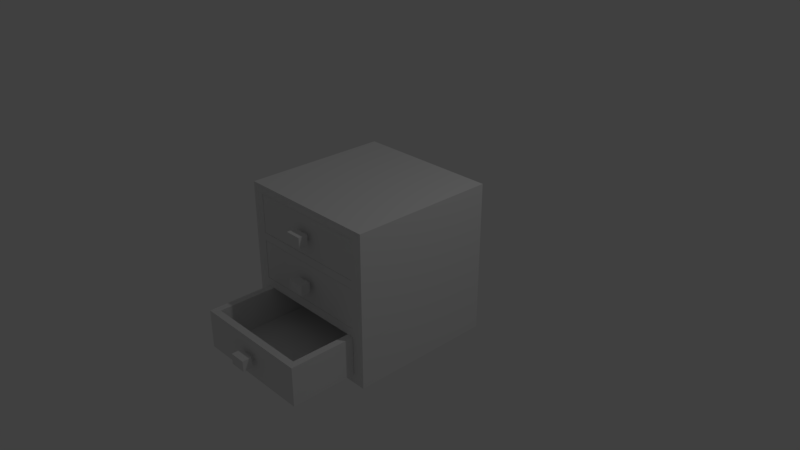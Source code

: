 # Source: kitchen_wooden_threedrawer_cabinet_4.blend  (saved by Blender 2.79.0; exported with 4.5.12 LTS)
import bpy
from mathutils import Matrix  # noqa: F401  (used for matrix-valued properties, if any)

bpy.ops.wm.read_factory_settings(use_empty=True)
scene = bpy.context.scene
scene.name = 'Scene'

# ---- collections
col_collection_1 = bpy.data.collections.new('Collection 1'); scene.collection.children.link(col_collection_1)

# ---- materials (node trees are filled in below, after node groups)
mat_material_001 = bpy.data.materials.new('Material.001')
mat_material_001.alpha_threshold = 0.0
mat_material_001.use_transparent_shadow = False
mat_material_001.roughness = 0.5
mat_material_001.line_color = (0.0, 0.0, 0.0, 1.0)
mat_material_002 = bpy.data.materials.new('Material.002')
mat_material_002.alpha_threshold = 0.0
mat_material_002.use_transparent_shadow = False
mat_material_002.roughness = 0.5
mat_material_002.line_color = (0.0, 0.0, 0.0, 1.0)
mat_material_000 = bpy.data.materials.new('Material.000')
mat_material_000.alpha_threshold = 0.0
mat_material_000.use_transparent_shadow = False
mat_material_000.roughness = 0.5
mat_material_000.line_color = (0.0, 0.0, 0.0, 1.0)

# ---- material node trees

# ---- world
world_world = bpy.data.worlds.new('World'); scene.world = world_world
world_world.color = (0.05088, 0.05088, 0.05088)
world_world.use_sun_shadow = False
world_world.sun_shadow_jitter_overblur = 0.0
world_world.cycles.sampling_method = 'MANUAL'

# ---- cameras
cam_camera = bpy.data.cameras.new('Camera')
cam_camera.clip_end = 100.0
cam_camera.lens = 35.0
cam_camera.sensor_width = 32.0
cam_camera.sensor_height = 18.0
cam_camera.ortho_scale = 7.314
cam_camera.dof.focus_distance = 0.0
cam_camera.dof.aperture_fstop = 128.0

# ---- lights
light_lamp = bpy.data.lights.new('Lamp', 'POINT')
light_lamp.transmission_factor = 0.0
light_lamp.cutoff_distance = 30.0
light_lamp.energy = 100.0
light_lamp.shadow_buffer_clip_start = 1.001
light_lamp.shadow_soft_size = 0.1
light_lamp.shadow_maximum_resolution = 0.006
light_lamp.use_absolute_resolution = True

# ---- meshes
me_cube_003 = bpy.data.meshes.new('Cube.003')
me_cube_003.from_pydata([(-1.0, -1.0, -1.0), (-1.0, 1.0, -1.0), (1.0, 1.0, -1.0), (1.0, -1.0, -1.0), (-0.9, -0.8343, -0.8343), (-0.9, 0.8343, -0.8343), (-0.9, -0.8343, -0.07849), (-0.9, 0.8343, -0.07849), (1.0, 0.8343, -0.8343), (1.0, -0.8343, -0.07849), (1.0, -0.8343, -0.8343), (1.0, 0.8343, -0.07849), (1.0, -0.8343, -0.07849), (1.0, -1.0, -0.07849), (-1.0, -1.0, -0.07849), (-1.0, 1.0, -0.07849), (1.0, 1.0, -0.07849), (1.0, 0.8343, -0.07848), (-1.0, -1.0, -0.07893), (-1.0, 1.0, -0.07893), (-1.0, -1.0, 1.921), (-1.0, 1.0, 1.921), (1.0, 1.0, -0.07893), (1.0, -1.0, 1.921), (1.0, -1.0, -0.07893), (1.0, 1.0, 1.921), (-0.9, -0.8343, 0.0868), (-0.9, 0.8343, 0.0868), (-0.9, -0.8343, 1.755), (-0.9, 0.8343, 1.755), (1.0, 0.8343, 0.0868), (1.0, -0.8343, 1.755), (1.0, -0.8343, 0.0868), (1.0, 0.8343, 1.755), (-0.9, -0.8337, 0.8426), (-0.9, -0.8337, 0.9996), (-0.9, 0.8337, 0.8426), (-0.9, 0.8337, 0.9996), (1.0, -0.8337, 0.8426), (1.0, -0.8337, 0.9996), (1.0, 0.8337, 0.8426), (1.0, 0.8337, 0.9996), (1.803, 0.7381, -0.7432), (1.803, -0.7381, -0.7432), (0.09898, -0.7381, -0.7432), (0.09898, 0.7381, -0.7432), (0.9508, 0.7381, -0.7432), (0.09898, 1.344e-07, -0.7432), (0.9508, -0.7381, -0.7432), (1.803, -2.615e-07, -0.7432), (1.897, 0.8309, -0.08117), (1.897, -0.8309, -0.08117), (0.004327, -0.8309, -0.08117), (0.004328, 0.8309, -0.08117), (1.897, 0.8309, -0.8278), (1.897, -0.8309, -0.8278), (0.004327, -0.8309, -0.8278), (0.004328, 0.8309, -0.8278), (1.897, -4.873e-07, -0.08117), (0.9508, 0.8309, -0.08117), (0.9508, -0.8309, -0.08117), (0.004328, 1.07e-07, -0.08117), (0.9508, 0.8309, -0.8278), (0.004328, 1.565e-07, -0.8278), (0.9508, -0.8309, -0.8278), (1.897, -2.892e-07, -0.8278), (0.09898, 0.7381, -0.08117), (0.09898, 9.54e-08, -0.08117), (0.09898, -0.7381, -0.08117), (0.9508, -0.7381, -0.08117), (1.803, -0.7381, -0.08117), (0.9508, 0.7381, -0.08117), (1.803, -4.176e-07, -0.08117), (1.803, 0.7381, -0.08117), (2.078, 0.1118, -0.3536), (2.078, 0.1118, -0.5548), (2.078, -0.1118, -0.3536), (2.078, -0.1118, -0.5548), (1.955, 0.1118, -0.3536), (1.955, 0.1118, -0.5548), (1.955, -0.1118, -0.3536), (1.955, -0.1118, -0.5548), (1.955, 0.05132, -0.408), (1.955, 0.05132, -0.5003), (1.955, -0.05132, -0.408), (1.955, -0.05132, -0.5003), (1.898, 0.05132, -0.408), (1.898, 0.05132, -0.5003), (1.898, -0.05132, -0.408), (1.898, -0.05132, -0.5003), (0.9027, 0.7381, 0.1745), (0.9027, -0.7381, 0.1745), (-0.801, -0.7381, 0.1745), (-0.801, 0.7381, 0.1745), (0.05082, 0.7381, 0.1745), (-0.801, 1.738e-07, 0.1745), (0.05082, -0.7381, 0.1745), (0.9027, -2.222e-07, 0.1745), (0.9973, 0.8309, 0.8366), (0.9973, -0.8309, 0.8366), (-0.8957, -0.8309, 0.8366), (-0.8957, 0.8309, 0.8366), (0.9973, 0.8309, 0.08994), (0.9973, -0.8309, 0.08994), (-0.8957, -0.8309, 0.08994), (-0.8957, 0.8309, 0.08994), (0.9973, -4.48e-07, 0.8366), (0.05082, 0.8309, 0.8366), (0.05082, -0.8309, 0.8366), (-0.8957, 1.464e-07, 0.8366), (0.05082, 0.8309, 0.08994), (-0.8957, 1.959e-07, 0.08994), (0.05082, -0.8309, 0.08994), (0.9973, -2.499e-07, 0.08994), (-0.801, 0.7381, 0.8366), (-0.801, 1.347e-07, 0.8366), (-0.801, -0.7381, 0.8366), (0.05082, -0.7381, 0.8366), (0.9027, -0.7381, 0.8366), (0.05082, 0.7381, 0.8366), (0.9027, -3.782e-07, 0.8366), (0.9027, 0.7381, 0.8366), (1.178, 0.1118, 0.5642), (1.178, 0.1118, 0.363), (1.178, -0.1118, 0.5642), (1.178, -0.1118, 0.363), (1.055, 0.1118, 0.5642), (1.055, 0.1118, 0.363), (1.055, -0.1118, 0.5642), (1.055, -0.1118, 0.363), (1.055, 0.05132, 0.5097), (1.055, 0.05132, 0.4174), (1.055, -0.05132, 0.5097), (1.055, -0.05132, 0.4174), (0.9977, 0.05132, 0.5097), (0.9977, 0.05132, 0.4174), (0.9977, -0.05132, 0.5097), (0.9977, -0.05132, 0.4174), (0.9027, 0.7381, 1.088), (0.9027, -0.7381, 1.088), (-0.801, -0.7381, 1.088), (-0.801, 0.7381, 1.088), (0.05082, 0.7381, 1.088), (-0.801, 1.738e-07, 1.088), (0.05082, -0.7381, 1.088), (0.9027, -2.222e-07, 1.088), (0.9973, 0.8309, 1.75), (0.9973, -0.8309, 1.75), (-0.8957, -0.8309, 1.75), (-0.8957, 0.8309, 1.75), (0.9973, 0.8309, 1.003), (0.9973, -0.8309, 1.003), (-0.8957, -0.8309, 1.003), (-0.8957, 0.8309, 1.003), (0.9973, -4.48e-07, 1.75), (0.05082, 0.8309, 1.75), (0.05082, -0.8309, 1.75), (-0.8957, 1.464e-07, 1.75), (0.05082, 0.8309, 1.003), (-0.8957, 1.959e-07, 1.003), (0.05082, -0.8309, 1.003), (0.9973, -2.499e-07, 1.003), (-0.801, 0.7381, 1.75), (-0.801, 1.347e-07, 1.75), (-0.801, -0.7381, 1.75), (0.05082, -0.7381, 1.75), (0.9027, -0.7381, 1.75), (0.05082, 0.7381, 1.75), (0.9027, -3.782e-07, 1.75), (0.9027, 0.7381, 1.75), (1.178, 0.1118, 1.478), (1.178, 0.1118, 1.276), (1.178, -0.1118, 1.478), (1.178, -0.1118, 1.276), (1.055, 0.1118, 1.478), (1.055, 0.1118, 1.276), (1.055, -0.1118, 1.478), (1.055, -0.1118, 1.276), (1.055, 0.05132, 1.423), (1.055, 0.05132, 1.331), (1.055, -0.05132, 1.423), (1.055, -0.05132, 1.331), (0.9977, 0.05132, 1.423), (0.9977, 0.05132, 1.331), (0.9977, -0.05132, 1.423), (0.9977, -0.05132, 1.331)], [], [(0, 14, 15, 1), (3, 13, 14, 0), (2, 3, 0, 1), (10, 12, 9, 6, 4), (8, 10, 4, 5), (11, 17, 8, 5, 7), (3, 2, 8, 10), (2, 16, 17, 8), (5, 4, 6, 7), (12, 13, 3, 10), (15, 16, 2, 1), (18, 20, 21, 19), (24, 23, 20, 18), (22, 24, 18, 19), (23, 25, 21, 20), (25, 22, 19, 21), (26, 28, 29, 27), (32, 31, 28, 26), (30, 32, 26, 27), (31, 33, 29, 28), (33, 30, 27, 29), (24, 22, 30, 32), (23, 24, 32, 31), (25, 23, 31, 33), (22, 25, 33, 30), (34, 35, 37, 36), (36, 37, 41, 40), (40, 41, 39, 38), (38, 39, 35, 34), (36, 40, 38, 34), (41, 37, 35, 39), (49, 43, 70, 72), (48, 44, 68, 69), (47, 45, 66, 67), (44, 47, 67, 68), (43, 48, 69, 70), (42, 49, 72, 73), (45, 42, 43, 44), (65, 58, 51, 55), (64, 60, 52, 56), (63, 61, 53, 57), (59, 62, 57, 53), (50, 54, 62, 59), (56, 52, 61, 63), (55, 51, 60, 64), (54, 50, 58, 65), (58, 72, 70, 69, 60, 51), (50, 59, 71, 73, 72, 58), (59, 53, 61, 67, 66, 71), (57, 56, 55, 54), (71, 46, 42, 73), (69, 68, 67, 61, 52, 60), (66, 45, 46, 71), (74, 75, 77, 76), (76, 77, 81, 80), (80, 81, 79, 78), (78, 79, 75, 74), (76, 80, 78, 74), (81, 77, 75, 79), (82, 83, 85, 84), (84, 85, 89, 88), (88, 89, 87, 86), (86, 87, 83, 82), (84, 88, 86, 82), (89, 85, 83, 87), (97, 91, 118, 120), (96, 92, 116, 117), (95, 93, 114, 115), (92, 95, 115, 116), (91, 96, 117, 118), (90, 97, 120, 121), (93, 90, 91, 92), (113, 106, 99, 103), (112, 108, 100, 104), (111, 109, 101, 105), (107, 110, 105, 101), (98, 102, 110, 107), (104, 100, 109, 111), (103, 99, 108, 112), (102, 98, 106, 113), (106, 120, 118, 117, 108, 99), (98, 107, 119, 121, 120, 106), (107, 101, 109, 115, 114, 119), (105, 104, 103, 102), (119, 94, 90, 121), (117, 116, 115, 109, 100, 108), (114, 93, 94, 119), (122, 123, 125, 124), (124, 125, 129, 128), (128, 129, 127, 126), (126, 127, 123, 122), (124, 128, 126, 122), (129, 125, 123, 127), (130, 131, 133, 132), (132, 133, 137, 136), (136, 137, 135, 134), (134, 135, 131, 130), (132, 136, 134, 130), (137, 133, 131, 135), (145, 139, 166, 168), (144, 140, 164, 165), (143, 141, 162, 163), (140, 143, 163, 164), (139, 144, 165, 166), (138, 145, 168, 169), (141, 138, 139, 140), (161, 154, 147, 151), (160, 156, 148, 152), (159, 157, 149, 153), (155, 158, 153, 149), (146, 150, 158, 155), (152, 148, 157, 159), (151, 147, 156, 160), (150, 146, 154, 161), (154, 168, 166, 165, 156, 147), (146, 155, 167, 169, 168, 154), (155, 149, 157, 163, 162, 167), (153, 152, 151, 150), (167, 142, 138, 169), (165, 164, 163, 157, 148, 156), (162, 141, 142, 167), (170, 171, 173, 172), (172, 173, 177, 176), (176, 177, 175, 174), (174, 175, 171, 170), (172, 176, 174, 170), (177, 173, 171, 175), (178, 179, 181, 180), (180, 181, 185, 184), (184, 185, 183, 182), (182, 183, 179, 178), (180, 184, 182, 178), (185, 181, 179, 183)])
me_cube_003.polygons.foreach_set('material_index', [0, 0, 0, 0, 0, 0, 0, 0, 0, 0, 0, 0, 0, 0, 0, 0, 0, 0, 0, 0, 0, 0, 0, 0, 0, 0, 0, 0, 0, 0, 0, 1, 1, 1, 1, 1, 1, 1, 1, 1, 1, 1, 1, 1, 1, 1, 1, 1, 1, 1, 1, 1, 1, 1, 1, 1, 1, 1, 1, 1, 1, 1, 1, 1, 1, 1, 1, 1, 1, 1, 1, 1, 1, 1, 1, 1, 1, 1, 1, 1, 1, 1, 1, 1, 1, 1, 1, 1, 1, 1, 1, 1, 1, 1, 1, 1, 1, 1, 1, 1, 1, 1, 1, 1, 1, 1, 1, 1, 1, 1, 1, 1, 1, 1, 1, 1, 1, 1, 1, 1, 1, 1, 1, 1, 1, 1, 1, 1, 1, 1, 1, 1, 1])
_uv = me_cube_003.uv_layers.new(name='UVMap')
_uv.uv.foreach_set('vector', [0.2793, 0.4951, 0.2793, 0.2929, 0.922, 0.2929, 0.922, 0.4951, 0.9194, 0.2939, 0.9194, 0.4943, 0.2819, 0.4943, 0.2819, 0.2939, 0.2807, 0.2958, 0.9172, 0.2958, 0.9172, 0.9323, 0.2807, 0.9323, 0.8775, 0.3852, 0.8815, 0.6143, 0.8775, 0.6144, 0.3015, 0.6144, 0.3015, 0.3852, 0.6009, 0.7582, 0.6009, 0.4789, 0.9189, 0.4789, 0.9189, 0.7582, 0.8291, 0.5205, 0.8291, 0.5233, 0.8291, 0.5874, 0.668, 0.5873, 0.668, 0.5233, 0.7692, 0.3716, 0.4093, 0.3716, 0.4391, 0.324, 0.7394, 0.324, 0.7107, 0.5925, 0.7107, 0.8666, 0.6614, 0.8666, 0.6614, 0.6418, 0.8082, 0.8501, 0.3015, 0.8501, 0.3015, 0.6206, 0.8082, 0.6206, 0.4878, 0.8729, 0.4437, 0.8729, 0.4437, 0.6277, 0.4878, 0.6718, 0.2803, 0.2923, 0.92, 0.2927, 0.9196, 0.4965, 0.28, 0.496, 0.9181, 0.4955, 0.9181, 0.9376, 0.2806, 0.9376, 0.2806, 0.4955, 0.9178, 0.4946, 0.9178, 0.9392, 0.2801, 0.9392, 0.2801, 0.4946, 0.9105, 0.9264, 0.2867, 0.9264, 0.2867, 0.3026, 0.9105, 0.3026, 0.9209, 0.2925, 0.9209, 0.936, 0.2774, 0.936, 0.2774, 0.2925, 0.9191, 0.4982, 0.9191, 0.9349, 0.2792, 0.9349, 0.2792, 0.4982, 0.3393, 0.7793, 0.3393, 0.6363, 0.4824, 0.6363, 0.4824, 0.7793, 0.9038, 0.5845, 0.9038, 0.8354, 0.6181, 0.8354, 0.6181, 0.5845, 0.9038, 0.3305, 0.9038, 0.5814, 0.6181, 0.5814, 0.6181, 0.3305, 0.5016, 0.3473, 0.5016, 0.4903, 0.3387, 0.4903, 0.3387, 0.3473, 0.6, 0.6344, 0.6, 0.8853, 0.3143, 0.8853, 0.3143, 0.6344, 0.4246, 0.4029, 0.7912, 0.4029, 0.7608, 0.4506, 0.455, 0.4506, 0.3796, 0.6321, 0.7371, 0.6342, 0.7074, 0.6821, 0.4091, 0.6803, 0.7731, 0.6159, 0.4185, 0.6159, 0.4479, 0.5665, 0.7438, 0.5665, 0.3838, 0.4839, 0.3838, 0.8542, 0.3532, 0.8235, 0.3532, 0.5146, 0.6937, 0.3323, 0.6937, 0.3189, 0.8366, 0.3189, 0.8366, 0.3323, 0.668, 0.6338, 0.668, 0.6203, 0.8309, 0.6203, 0.8309, 0.6338, 0.4276, 0.4492, 0.4276, 0.4996, 0.7597, 0.4996, 0.7597, 0.4492, 0.8309, 0.6051, 0.8309, 0.6186, 0.668, 0.6186, 0.668, 0.6051, 0.5034, 0.4921, 0.6662, 0.4921, 0.6662, 0.635, 0.5034, 0.635, 0.6662, 0.4902, 0.5034, 0.4902, 0.5034, 0.3473, 0.6662, 0.3473, 0.9179, 0.7929, 0.5929, 0.7927, 0.5931, 0.5388, 0.9181, 0.539, 0.9132, 0.7882, 0.5975, 0.7874, 0.5981, 0.542, 0.9138, 0.5428, 0.5976, 0.5439, 0.9124, 0.5439, 0.9124, 0.7877, 0.5976, 0.7877, 0.2776, 0.5493, 0.593, 0.5493, 0.593, 0.7842, 0.2776, 0.7842, 0.5889, 0.7859, 0.2837, 0.7867, 0.283, 0.5495, 0.5882, 0.5487, 0.592, 0.7932, 0.2792, 0.7904, 0.282, 0.5422, 0.5948, 0.545, 0.877, 0.2928, 0.877, 0.9355, 0.3201, 0.9355, 0.3201, 0.2928, 0.9168, 0.5264, 0.9168, 0.8059, 0.5948, 0.8059, 0.5948, 0.5264, 0.9128, 0.43, 0.9128, 0.494, 0.8316, 0.494, 0.8316, 0.43, 0.7133, 0.9378, 0.6493, 0.9378, 0.6493, 0.8666, 0.7133, 0.8666, 0.5969, 0.4096, 0.5969, 0.6603, 0.2791, 0.6603, 0.2791, 0.4096, 0.5912, 0.5437, 0.5912, 0.7906, 0.2782, 0.7906, 0.2782, 0.5437, 0.5763, 0.9306, 0.5763, 0.8666, 0.6476, 0.8666, 0.6476, 0.9306, 0.9157, 0.5392, 0.9157, 0.792, 0.5953, 0.792, 0.5953, 0.5392, 0.2789, 0.8078, 0.2789, 0.5284, 0.5899, 0.5284, 0.5899, 0.8078, 0.4451, 0.4443, 0.4706, 0.4475, 0.6706, 0.4443, 0.6744, 0.6751, 0.6712, 0.7001, 0.4167, 0.6677, 0.742, 0.7847, 0.5239, 0.7847, 0.5239, 0.7633, 0.5519, 0.569, 0.7202, 0.5932, 0.742, 0.5932, 0.2937, 0.4853, 0.5948, 0.4853, 0.5948, 0.7497, 0.5647, 0.7497, 0.3322, 0.7832, 0.2937, 0.5149, 0.2747, 0.8988, 0.2747, 0.3307, 0.9218, 0.3307, 0.9218, 0.8988, 0.2839, 0.7851, 0.2839, 0.5494, 0.5872, 0.5494, 0.5872, 0.7851, 0.4205, 0.7891, 0.4101, 0.8613, 0.3474, 0.8523, 0.3393, 0.8523, 0.3393, 0.7811, 0.4205, 0.7811, 0.5957, 0.7878, 0.5957, 0.5403, 0.9141, 0.5403, 0.9141, 0.7878, 0.154, 0.1345, 0.1539, 0.2119, 0.06796, 0.2118, 0.06799, 0.1345, 0.1029, 0.1691, 0.1029, 0.06537, 0.1664, 0.06537, 0.1664, 0.1691, 0.1388, 0.2505, 0.1388, 0.1887, 0.2076, 0.1887, 0.2076, 0.2505, 0.157, 0.1649, 0.157, 0.05585, 0.2237, 0.05585, 0.2237, 0.1649, 0.1161, 0.2067, 0.1161, 0.1371, 0.1884, 0.1371, 0.1884, 0.2067, 0.1112, 0.212, 0.1112, 0.1384, 0.1641, 0.1385, 0.1641, 0.212, 0.5218, 0.3348, 0.5218, 0.3428, 0.513, 0.3428, 0.513, 0.3348, 0.2195, 0.2017, 0.2195, 0.1159, 0.246, 0.1159, 0.246, 0.2017, 0.05553, 0.1623, 0.05553, 0.1001, 0.1247, 0.1001, 0.1247, 0.1623, 0.2555, 0.2017, 0.2555, 0.1159, 0.282, 0.1159, 0.282, 0.2017, 0.2215, 0.1388, 0.2215, 0.1001, 0.2906, 0.1001, 0.2906, 0.1388, 0.2215, 0.1914, 0.2215, 0.1526, 0.2906, 0.1526, 0.2906, 0.1914, 0.3528, 0.7877, 0.3528, 0.5342, 0.5802, 0.5342, 0.5802, 0.7877, 0.7031, 0.5266, 0.7031, 0.8092, 0.4835, 0.8092, 0.4835, 0.5266, 0.4814, 0.5817, 0.7994, 0.5817, 0.7994, 0.8669, 0.4814, 0.8669, 0.646, 0.5337, 0.9225, 0.5337, 0.9225, 0.7816, 0.646, 0.7816, 0.7041, 0.6485, 0.7041, 0.9203, 0.4928, 0.9203, 0.4928, 0.6485, 0.7363, 0.457, 0.7363, 0.7475, 0.4757, 0.7475, 0.4757, 0.457, 0.7582, 0.6368, 0.7582, 0.7828, 0.6317, 0.7828, 0.6317, 0.6368, 0.5907, 0.5452, 0.5907, 0.7895, 0.2792, 0.7895, 0.2792, 0.5452, 0.6152, 0.5801, 0.6152, 0.8023, 0.3335, 0.8023, 0.3335, 0.5801, 0.4033, 0.9343, 0.3393, 0.9343, 0.3393, 0.8631, 0.4033, 0.8631, 0.8411, 0.8008, 0.8411, 0.8648, 0.76, 0.8648, 0.76, 0.8008, 0.9215, 0.4096, 0.9215, 0.6603, 0.6037, 0.6603, 0.6037, 0.4096, 0.5034, 0.9306, 0.5034, 0.8666, 0.5746, 0.8666, 0.5746, 0.9306, 0.8741, 0.4226, 0.8741, 0.7388, 0.4733, 0.7388, 0.4733, 0.4226, 0.9144, 0.5424, 0.9144, 0.7867, 0.5962, 0.7867, 0.5962, 0.5424, 0.8212, 0.4282, 0.8132, 0.4272, 0.7499, 0.4282, 0.7487, 0.3552, 0.7497, 0.3473, 0.8302, 0.3575, 0.8411, 0.717, 0.76, 0.717, 0.76, 0.7091, 0.7704, 0.6368, 0.833, 0.6458, 0.8411, 0.6458, 0.3765, 0.3336, 0.7699, 0.3336, 0.7699, 0.679, 0.7305, 0.679, 0.4269, 0.7227, 0.3765, 0.3722, 0.5975, 0.48, 0.5975, 0.7582, 0.2806, 0.7582, 0.2806, 0.48, 0.4835, 0.5198, 0.4835, 0.3003, 0.766, 0.3003, 0.766, 0.5198, 0.7503, 0.7925, 0.7399, 0.8648, 0.6773, 0.8558, 0.6691, 0.8558, 0.6691, 0.7846, 0.7503, 0.7846, 0.8798, 0.5603, 0.8798, 0.7877, 0.5873, 0.7877, 0.5873, 0.5603, 0.2189, 0.1941, 0.2189, 0.2621, 0.1433, 0.2621, 0.1433, 0.1941, 0.2602, 0.2067, 0.1951, 0.2067, 0.1951, 0.1371, 0.2602, 0.1371, 0.1388, 0.1824, 0.1388, 0.1206, 0.2076, 0.1206, 0.2076, 0.1824, 0.1613, 0.07895, 0.1613, 0.1608, 0.1112, 0.1608, 0.1112, 0.07893, 0.05345, 0.212, 0.05346, 0.1384, 0.1064, 0.1385, 0.1063, 0.212, 0.03705, 0.2067, 0.03705, 0.1371, 0.1094, 0.1371, 0.1094, 0.2067, 0.5113, 0.3348, 0.5113, 0.3428, 0.5025, 0.3428, 0.5025, 0.3348, 0.2642, 0.07932, 0.2277, 0.1256, 0.1989, 0.1028, 0.2354, 0.05658, 0.04916, 0.2017, 0.04916, 0.1159, 0.09648, 0.1159, 0.09648, 0.2017, 0.2196, 0.1358, 0.1831, 0.1821, 0.1543, 0.1594, 0.1908, 0.1131, 0.1385, 0.1914, 0.1385, 0.1526, 0.2077, 0.1526, 0.2077, 0.1914, 0.1627, 0.1693, 0.1627, 0.1159, 0.21, 0.1159, 0.21, 0.1693, 0.7372, 0.3625, 0.7372, 0.6538, 0.476, 0.6538, 0.476, 0.3625, 0.7069, 0.3115, 0.7069, 0.5833, 0.4956, 0.5833, 0.4956, 0.3115, 0.5606, 0.7526, 0.2775, 0.7526, 0.2775, 0.4987, 0.5606, 0.4987, 0.476, 0.6619, 0.7672, 0.6619, 0.7672, 0.9231, 0.476, 0.9231, 0.8184, 0.6396, 0.8184, 0.8931, 0.6214, 0.8931, 0.6214, 0.6396, 0.6689, 0.7849, 0.6689, 0.5018, 0.9228, 0.5018, 0.9228, 0.7849, 0.6299, 0.6368, 0.6299, 0.7828, 0.5034, 0.7828, 0.5034, 0.6368, 0.915, 0.5433, 0.915, 0.7875, 0.5966, 0.7875, 0.5966, 0.5433, 0.9131, 0.3473, 0.9131, 0.4113, 0.832, 0.4113, 0.832, 0.3473, 0.824, 0.9378, 0.76, 0.9378, 0.76, 0.8665, 0.824, 0.8665, 0.6214, 0.3518, 0.8436, 0.3518, 0.8436, 0.6335, 0.6214, 0.6335, 0.4862, 0.8622, 0.4222, 0.8622, 0.4222, 0.7811, 0.4862, 0.7811, 0.4222, 0.928, 0.4222, 0.864, 0.4934, 0.864, 0.4934, 0.928, 0.912, 0.5205, 0.912, 0.5845, 0.8309, 0.5845, 0.8309, 0.5205, 0.5936, 0.5485, 0.5936, 0.7867, 0.2797, 0.7867, 0.2797, 0.5485, 0.6347, 0.4829, 0.6646, 0.4867, 0.8994, 0.4829, 0.9038, 0.7539, 0.9001, 0.7832, 0.6013, 0.7451, 0.8299, 0.5102, 0.7487, 0.5102, 0.7487, 0.5022, 0.7591, 0.43, 0.8218, 0.439, 0.8299, 0.439, 0.8411, 0.799, 0.76, 0.799, 0.76, 0.7278, 0.7681, 0.7278, 0.8307, 0.7188, 0.8411, 0.7911, 0.3393, 0.6345, 0.3393, 0.4921, 0.5016, 0.4921, 0.5016, 0.6345, 0.2915, 0.7703, 0.2915, 0.5224, 0.6106, 0.5224, 0.6106, 0.7703, 0.6674, 0.7925, 0.657, 0.8648, 0.5944, 0.8558, 0.5863, 0.8558, 0.5863, 0.7846, 0.6674, 0.7846, 0.572, 0.8894, 0.572, 0.6671, 0.8579, 0.6671, 0.8579, 0.8894, 0.2478, 0.1345, 0.2478, 0.2118, 0.1619, 0.2118, 0.1619, 0.1345, 0.1029, 0.2835, 0.1029, 0.1797, 0.1664, 0.1797, 0.1664, 0.2835, 0.04327, 0.2094, 0.04327, 0.1441, 0.1158, 0.1441, 0.1158, 0.2094, 0.157, 0.2851, 0.157, 0.1761, 0.2237, 0.1761, 0.2237, 0.2851, 0.2267, 0.212, 0.2267, 0.1384, 0.2796, 0.1385, 0.2796, 0.212, 0.169, 0.212, 0.169, 0.1384, 0.2219, 0.1385, 0.2219, 0.212, 0.2223, 0.09748, 0.2223, 0.1907, 0.1186, 0.1907, 0.1186, 0.09748, 0.175, 0.1924, 0.1385, 0.2386, 0.1097, 0.2159, 0.1462, 0.1696, 0.2668, 0.1893, 0.2668, 0.1371, 0.3, 0.1371, 0.3, 0.1893, 0.1303, 0.2489, 0.09384, 0.2951, 0.06504, 0.2724, 0.1015, 0.2262, 0.1385, 0.1388, 0.1385, 0.1001, 0.2077, 0.1001, 0.2077, 0.1388, 0.1059, 0.1693, 0.1059, 0.1159, 0.1533, 0.1159, 0.1533, 0.1693])
me_cube_003.materials.append(mat_material_001)
me_cube_003.materials.append(mat_material_002)
me_cube_003.materials.append(mat_material_000)
me_cube_003.use_remesh_preserve_volume = False
me_cube_003.use_remesh_preserve_attributes = False
me_cube_003.use_mirror_vertex_groups = False
me_cube_003.update()

# ---- objects
ob_cube_003 = bpy.data.objects.new('Cube.003', me_cube_003)
ob_lamp = bpy.data.objects.new('Lamp', light_lamp)
ob_camera = bpy.data.objects.new('Camera', cam_camera)

# ---- transforms, parenting, visibility, modifiers, constraints
ob_cube_003.location = (0.0, 0.0, -0.3635)
ob_cube_003.rotation_euler = (0.0, 0.0, 4.712)
ob_cube_003.scale = (1.0, 1.0, 0.7095)
ob_cube_003.lock_rotations_4d = False
ob_cube_003.empty_display_type = 'ARROWS'
ob_cube_003.lineart.crease_threshold = 0.0
ob_lamp.location = (4.076, 1.005, 5.904)
ob_lamp.rotation_euler = (0.6503, 0.05522, 1.866)
ob_lamp.lock_rotations_4d = False
ob_lamp.empty_display_type = 'ARROWS'
ob_lamp.color = (0.0, 0.0, 0.0, 0.0)
ob_lamp.lineart.crease_threshold = 0.0
ob_camera.location = (7.481, -6.508, 5.344)
ob_camera.rotation_euler = (1.109, 0.0, 0.8149)
ob_camera.lock_rotations_4d = False
ob_camera.empty_display_type = 'ARROWS'
ob_camera.color = (0.0, 0.0, 0.0, 0.0)
ob_camera.display_type = 'WIRE'
ob_camera.lineart.crease_threshold = 0.0

# ---- collection membership
col_collection_1.objects.link(ob_cube_003)
col_collection_1.objects.link(ob_lamp)
col_collection_1.objects.link(ob_camera)

# ---- scene / render settings (as saved in the file)
scene.camera = ob_camera
scene.frame_start = 1; scene.frame_end = 250; scene.frame_set(1)
scene.render.engine = 'BLENDER_EEVEE_NEXT'
scene.render.resolution_percentage = 50
scene.render.dither_intensity = 0.0
scene.cycles.use_denoising = False
scene.cycles.samples = 128
scene.cycles.sampling_pattern = 'TABULATED_SOBOL'
scene.cycles.use_adaptive_sampling = False
scene.cycles.use_light_tree = False
scene.cycles.blur_glossy = 0.0
scene.cycles.sample_clamp_indirect = 0.0
scene.view_settings.view_transform = 'Standard'
bpy.context.view_layer.update()
